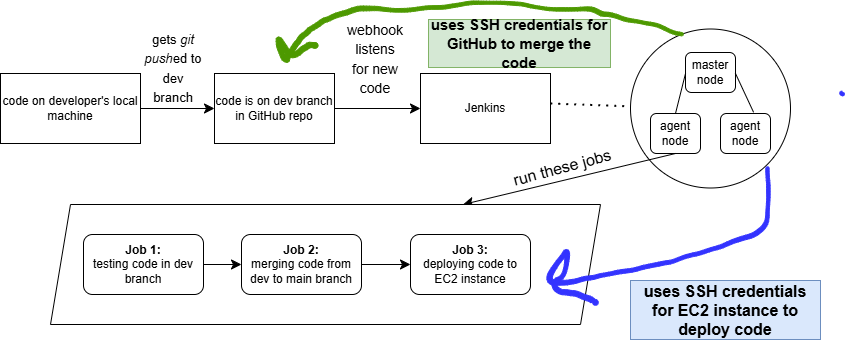

The diagram above was exported from draw.io. Its source (the exported page's mxGraphModel, read from the mxfile embedded in the PNG):
<mxGraphModel dx="1134" dy="726" grid="1" gridSize="10" guides="1" tooltips="1" connect="1" arrows="1" fold="1" page="1" pageScale="1" pageWidth="850" pageHeight="1100" math="0" shadow="0">
  <root>
    <mxCell id="0" />
    <mxCell id="1" parent="0" />
    <mxCell id="oary3M5H1PiuaiRoBWzX-5" style="edgeStyle=none;curved=1;rounded=0;orthogonalLoop=1;jettySize=auto;html=1;entryX=0;entryY=0.5;entryDx=0;entryDy=0;fontSize=12;startSize=8;endSize=8;" edge="1" parent="1" source="oary3M5H1PiuaiRoBWzX-1" target="oary3M5H1PiuaiRoBWzX-2">
      <mxGeometry relative="1" as="geometry" />
    </mxCell>
    <mxCell id="oary3M5H1PiuaiRoBWzX-1" value="code on developer's local machine" style="rounded=0;whiteSpace=wrap;html=1;" vertex="1" parent="1">
      <mxGeometry x="20" y="90" width="140" height="70" as="geometry" />
    </mxCell>
    <mxCell id="oary3M5H1PiuaiRoBWzX-6" style="edgeStyle=none;curved=1;rounded=0;orthogonalLoop=1;jettySize=auto;html=1;entryX=0;entryY=0.5;entryDx=0;entryDy=0;fontSize=12;startSize=8;endSize=8;" edge="1" parent="1" source="oary3M5H1PiuaiRoBWzX-2" target="oary3M5H1PiuaiRoBWzX-3">
      <mxGeometry relative="1" as="geometry" />
    </mxCell>
    <mxCell id="oary3M5H1PiuaiRoBWzX-2" value="code is on dev branch in GitHub repo" style="rounded=0;whiteSpace=wrap;html=1;" vertex="1" parent="1">
      <mxGeometry x="234" y="90" width="120" height="70" as="geometry" />
    </mxCell>
    <mxCell id="oary3M5H1PiuaiRoBWzX-3" value="Jenkins" style="rounded=0;whiteSpace=wrap;html=1;" vertex="1" parent="1">
      <mxGeometry x="440" y="90" width="130" height="70" as="geometry" />
    </mxCell>
    <mxCell id="oary3M5H1PiuaiRoBWzX-7" value="&lt;font style=&quot;font-size: 13px;&quot;&gt;gets &lt;i style=&quot;&quot;&gt;git push&lt;/i&gt;ed to dev branch&lt;/font&gt;" style="text;strokeColor=none;fillColor=none;html=1;align=center;verticalAlign=middle;whiteSpace=wrap;rounded=0;fontSize=16;" vertex="1" parent="1">
      <mxGeometry x="163" y="69" width="60" height="30" as="geometry" />
    </mxCell>
    <mxCell id="oary3M5H1PiuaiRoBWzX-9" value="&lt;font style=&quot;font-size: 14px;&quot;&gt;webhook listens for new code&lt;/font&gt;" style="text;strokeColor=none;fillColor=none;html=1;align=center;verticalAlign=middle;whiteSpace=wrap;rounded=0;fontSize=16;" vertex="1" parent="1">
      <mxGeometry x="365" y="60" width="60" height="30" as="geometry" />
    </mxCell>
    <mxCell id="oary3M5H1PiuaiRoBWzX-10" value="" style="ellipse;whiteSpace=wrap;html=1;" vertex="1" parent="1">
      <mxGeometry x="650" y="45.5" width="160" height="159" as="geometry" />
    </mxCell>
    <mxCell id="oary3M5H1PiuaiRoBWzX-11" value="" style="endArrow=none;dashed=1;html=1;dashPattern=1 3;strokeWidth=2;rounded=0;fontSize=12;startSize=8;endSize=8;curved=1;" edge="1" parent="1" target="oary3M5H1PiuaiRoBWzX-10">
      <mxGeometry width="50" height="50" relative="1" as="geometry">
        <mxPoint x="570" y="120" as="sourcePoint" />
        <mxPoint x="620" y="70" as="targetPoint" />
      </mxGeometry>
    </mxCell>
    <mxCell id="oary3M5H1PiuaiRoBWzX-12" value="master node" style="rounded=1;whiteSpace=wrap;html=1;" vertex="1" parent="1">
      <mxGeometry x="705" y="69" width="50" height="40" as="geometry" />
    </mxCell>
    <mxCell id="oary3M5H1PiuaiRoBWzX-13" value="agent node" style="rounded=1;whiteSpace=wrap;html=1;" vertex="1" parent="1">
      <mxGeometry x="670" y="130" width="50" height="40" as="geometry" />
    </mxCell>
    <mxCell id="oary3M5H1PiuaiRoBWzX-14" value="agent node" style="rounded=1;whiteSpace=wrap;html=1;" vertex="1" parent="1">
      <mxGeometry x="740" y="130" width="50" height="40" as="geometry" />
    </mxCell>
    <mxCell id="oary3M5H1PiuaiRoBWzX-15" value="" style="endArrow=none;html=1;rounded=0;fontSize=12;startSize=8;endSize=8;curved=1;exitX=0.5;exitY=0;exitDx=0;exitDy=0;" edge="1" parent="1" source="oary3M5H1PiuaiRoBWzX-13">
      <mxGeometry width="50" height="50" relative="1" as="geometry">
        <mxPoint x="655" y="140" as="sourcePoint" />
        <mxPoint x="705" y="90" as="targetPoint" />
      </mxGeometry>
    </mxCell>
    <mxCell id="oary3M5H1PiuaiRoBWzX-16" value="" style="endArrow=none;html=1;rounded=0;fontSize=12;startSize=8;endSize=8;curved=1;exitX=0.662;exitY=-0.029;exitDx=0;exitDy=0;exitPerimeter=0;" edge="1" parent="1" source="oary3M5H1PiuaiRoBWzX-14">
      <mxGeometry width="50" height="50" relative="1" as="geometry">
        <mxPoint x="745" y="130" as="sourcePoint" />
        <mxPoint x="755" y="90" as="targetPoint" />
      </mxGeometry>
    </mxCell>
    <mxCell id="oary3M5H1PiuaiRoBWzX-18" value="" style="endArrow=classic;html=1;rounded=0;fontSize=12;startSize=8;endSize=8;curved=1;exitX=0.5;exitY=1;exitDx=0;exitDy=0;entryX=0.75;entryY=0;entryDx=0;entryDy=0;" edge="1" parent="1" source="oary3M5H1PiuaiRoBWzX-13" target="oary3M5H1PiuaiRoBWzX-19">
      <mxGeometry width="50" height="50" relative="1" as="geometry">
        <mxPoint x="610" y="260" as="sourcePoint" />
        <mxPoint x="240" y="216" as="targetPoint" />
      </mxGeometry>
    </mxCell>
    <mxCell id="oary3M5H1PiuaiRoBWzX-19" value="" style="shape=parallelogram;perimeter=parallelogramPerimeter;whiteSpace=wrap;html=1;fixedSize=1;" vertex="1" parent="1">
      <mxGeometry x="70" y="221" width="550" height="120" as="geometry" />
    </mxCell>
    <mxCell id="oary3M5H1PiuaiRoBWzX-20" value="run these jobs" style="text;strokeColor=none;fillColor=none;html=1;align=center;verticalAlign=middle;whiteSpace=wrap;rounded=0;fontSize=16;rotation=-15;" vertex="1" parent="1">
      <mxGeometry x="522" y="169" width="120" height="30" as="geometry" />
    </mxCell>
    <mxCell id="oary3M5H1PiuaiRoBWzX-25" style="edgeStyle=none;curved=1;rounded=0;orthogonalLoop=1;jettySize=auto;html=1;fontSize=12;startSize=8;endSize=8;" edge="1" parent="1" source="oary3M5H1PiuaiRoBWzX-21" target="oary3M5H1PiuaiRoBWzX-22">
      <mxGeometry relative="1" as="geometry" />
    </mxCell>
    <mxCell id="oary3M5H1PiuaiRoBWzX-21" value="&lt;b&gt;Job 1:&lt;/b&gt;&lt;div&gt;testing code in dev branch&lt;/div&gt;" style="rounded=1;whiteSpace=wrap;html=1;" vertex="1" parent="1">
      <mxGeometry x="103" y="251" width="120" height="60" as="geometry" />
    </mxCell>
    <mxCell id="oary3M5H1PiuaiRoBWzX-26" style="edgeStyle=none;curved=1;rounded=0;orthogonalLoop=1;jettySize=auto;html=1;entryX=0;entryY=0.5;entryDx=0;entryDy=0;fontSize=12;startSize=8;endSize=8;" edge="1" parent="1" source="oary3M5H1PiuaiRoBWzX-22" target="oary3M5H1PiuaiRoBWzX-24">
      <mxGeometry relative="1" as="geometry" />
    </mxCell>
    <mxCell id="oary3M5H1PiuaiRoBWzX-22" value="&lt;b&gt;Job 2:&lt;/b&gt;&lt;div&gt;merging code from dev to main branch&lt;/div&gt;" style="rounded=1;whiteSpace=wrap;html=1;" vertex="1" parent="1">
      <mxGeometry x="261" y="251" width="120" height="60" as="geometry" />
    </mxCell>
    <mxCell id="oary3M5H1PiuaiRoBWzX-24" value="&lt;b&gt;Job 3:&lt;/b&gt;&lt;div&gt;deploying code to EC2 instance&lt;/div&gt;" style="rounded=1;whiteSpace=wrap;html=1;" vertex="1" parent="1">
      <mxGeometry x="430" y="251" width="120" height="60" as="geometry" />
    </mxCell>
    <mxCell id="oary3M5H1PiuaiRoBWzX-28" value="" style="shape=stencil(lZzZjlxHDkS/pl8TuS/PXv7DgOVRY2TJkGXP+O/NRONW3xusOgW9acmoyoVJBoPMeik//Pnxlz8+vOT457evX/774X+vv377+FJ+fMn59fPHD19fv9mfXspPL+WH3758/fCfr1/++vzr29//+GWP3H/6/cvf+xP+/4ZbK7SyUTn+8/YvrYf+9i8/vwE+vX4+A2aYTQExISClK6CFWAEwQpEplVBpSj20dQWk0GlKLcx5AdQVakNAvq6hjpAWAGpo4wpoDChhxSughEy7ZP8t35DCJEB2U4phZgDY512nVFaYtIYUogNEOrgY0tWWyggLAHOFcl1D6WHCSc8Z+vWkSwurIyAOBVTY1jn0Ahkg0jeYtcou1ZAIYDOWKdl9gHMwQJFF29nDSc8ahgBSSAMB+brovMKaACihX9eQZ2i0rTmMegX0wxzvA8xa5RtaaLStKeSoADy4eBjCCZDA+MYK4+o1su0b7NKYYeUrIKF5GyBdF53sIwhgbut6cKmHAbY0ui7aABl2abTQswIi2NKo6mYMkMAZj3KY2glQaErF7VJHdz9yqF0BdIFGOjbxDKBF2/1yi250DmZ8SQEd7kNfeuOefEO3wO4XDbZkgOhOOoP37sOdgwViAtjnNQWQaXTn+VJFR9YtTss3lFDgpHtxJ53RzRggCiDxovNhmydAIoA3vsiLTsrI1mGN98c7xzeRmjTze9dzHkcUfjRenNIIFebfpt6FgRvU7Ouvlm0+D6zICO3MMp7ctvFZcdvtiKePxscq4ykWNrNhHV/gJhtdzlPH03qznq+Np/kYu17fM58Ylo6vcGVsvCYAuD/VxdlbDHo0XjOSMMD+6zyc/2k82Ge9kdh3+6GEx8aLm+uHV7o/vivl5GTEUo+p9zfy+NRlPHHm6pzo4v33ATyigRpA3XrEPKHmgzadfChlhAYQQmtunTiFJVvdARYdcjz28Bxp6BSiC34FI40lWy0pgChCmS5wPAWk7ACwrZbOVfcNE076PZ07B3AGiG80AF3m0hy3a3jSxSVHBlj0DTZjx0+JDFo6J/c5DUwsLJ2TgGOABhHHABIRLE8g0cbyP5FUDEA+psRDGjgBiCQUl/tvANxpcyrKgOeRwd0HzMMQTrtESep2i10BHRa9ecpUQKFv6AexOadfYN7vke+cTdGUqnIvs1ZcQ3UZYTvC6X1A0Wi4WTydQ1b9YgNoStl5PpYYLUv2+RpdoBzv5Zxgrdlbq6VfcHBpuV0auEs7cXdXdEEUtf8u10XbJIkmJeeMbaNJ6k1OV93GQmto6r0306NdqsoMN5Whb6hK3cwtEFd9T+dO0tYC49vp3HVK5p5JUjFAvE5pC4D0DUkPrkwUnozsSATaZIK2NR6y6w3AabDtoYjPA5fgPGvlUzBTFcKdURgeB5W6ja9IG4bOv7Gndyyj3+SVB+Pl87duQBmn1kj64gwp1Ovnj4wZZ1VfMTpqClUl55mOf3kwXoT8yRlYOdjHbfw8Uu4H4+v1Ui4WUYqy8zXwAmQX+WM8lvQAIAte89Cf798wDTirPRkfrxu00kEd7o6/3e/ThkYcP64buiV9MIh4mOPNgBYSyOgUmooSje32df4jYnyN6kN7xzgQ9bzsApNQHl2FcB4c48F55aWfXygIOIWp4P4npUS2Xgr22TmghdlmPtKy2/6XI3V7cMFEyh2DkyK9wJO5R1FteXIJyzusjOypOYeVMKQ2VbzGxPvoSnDjiRCttVZz6AP2f7j7ktD+XdGxTy52aZa87Q0JwZAANpAELfVXez7w+VuhlgvPmpEBpFpnHoVuwAYUPQKKwXtK4hMLBtXNsiQKNzy0dWzhKWpTZczJmuNJa4byextPQWlpB4GNLzgfqWTYeumQpxrFDhpwxlMruHYApJv68QmD2FRWuYMSjF/aCmA2SiRiORl3opNYSiLsklHQWNrLsMdTP4ZKMn1yEIuqf9iCSZJJUZWuXaaEHb1zKRNqaRvgAhkFpj0liWSsB647np2KN0tzsV0hx0NoXccPWMAtkTqNp2LA946fqtUPLpZMF5lGyBjJdL3rSG4eRMrlIjdFGqeg7V4UjPTidOdAybqpSa+Ixaqql9KYPTndqoV/S30odS4u00jIJLLWnuZCe8t6XrY/KMO62lBFbS6pHjkjzj9pqWcHJWTS0QUNzqyG4xHk1KPuT+e2oqRKe68ssqk+1SdmSk48MlpDQSY5JtqxWJ60NdLOi2pCrnC229XQfmT+c6GUktV+7L4QKcgq1K6CQm1W1jcXMuN8tKKe1kukKasUNBPag6vdW2aCNTmtxe9+KipOO9IaUaKtqmNb5kANMlXLnJ2rlk1JaFso7TS1h9a4D+qoLJ+kR+rndJlYvYmjD8ZLJlk7ktyhtfhakMRNVWpqwla0pb0lZT1LMqQFtz8To1W9LuxQonqUwhF1l+qlz3JwyHD1osy9cSlr+WebITnRmw+5AZ4kk1UFmMRhODVVPHaxktbgDHs3NRJguOI997vugpXU7QrmS8lxSztKnNJylfKIrdBe95tMblyd70nJ2Om6T2rSzvImOkdfCp3ofH2tdSK5z65TbB5doI/Gu84grMw2x3axp3TrYO6ASTf26cOultGKfUtK4or61MbyXcCjNSwtzuzWIOqd8LXijN5l904MBVC5bndnuG+g8kBxLCdxlmWA6baVwk5xivDuWiVA1RqlmQYRNQNIQ/PCQm5pyqwX1rx23BNmh0JA6Ro5J/qu4pjCQHnRN1tx4uq7uQbezbI04gwk4tVLMejc9+siyVS4SzHpfLg1pmanVqEQYOMlhnMit99fXT+/4pWx8XJlKhPrqjemYImjul6JchSp7o9vWpPKLGR011/F44e6ucjCx1AeyOqr77rlRN139UYkvr5rOGIi7buSI3ID3/XMJUTfVR25Z8C9E+BEzneFcyj2Xees7e6u9vE9n+9qapETxa5Rkp8vtpuY/m7PVJ3ZrwokCvN+evLKXf9L7Z95R7/pLu/j6X71pE02BYVvGy9NJBX3s2edT8OeHMv78/X+dp5PceUx5LpbV1OuTr2X3WVYC3OB3vW+p1tXw33A0ABpAOJM3febRkxn7jzRitg2cOcRWMRHwneemfEtu/OQ7SnAv1ZCgH8PFZE47VYHB6CbuR8UupPGx3j1OKZz3kr9aU3lgIXcZrgXHgt97xiqmi/kEmOqCpi4f2Yslf13Iz/NaLktYt1wRnfMg592u/j6pL17C6/usSz9rsDMri9/oXY7i7qYHUP4HbXkHE9acg0g/eDvvXr3AU1Pektd/Npc3u9mfgY6u+OZ3Pm/C3Aipi1+Yj81e7WMOZItTZU1Cheddg1CAAm75lfUBjHLmLFsnLSDzjJmmpIBpFuhVBZ+s1NyGza1rqIqgqW0xMBWPc71BpjcQFHVsdaIMXc17dOrGdX31bX8tNMqOjjHIuuT+v1wP5vxZNFTebZlGqRGL9f537iZbi2XySYUmJYT+Q1ARQoDzKIAbCVaWsZvmX/vZGmdqDG9Xcs9In3WCeLE4sal6jtfUbGNebm2t3YrZz3c16UACtQbIJ3zHdsv9lFnBZD7XksfMjZ+2fL9vxj0HGB/eP+Bot9eP316+32j8//rDxrZP739GFL56V8=);lineShape=1;strokeColor=#4D9900;" vertex="1" parent="1">
      <mxGeometry x="295.6302230440292" y="17.46150238617065" width="407.2819930272637" height="61.561706674782585" as="geometry" />
    </mxCell>
    <mxCell id="oary3M5H1PiuaiRoBWzX-29" value="" style="shape=stencil(nZvbjtxGEkS/Zl6Jul+evd7/EGB5NVhZMmTtrv33zsKYFBnZfWgt4IdRu6KbVZWXiMzkS/7htw/vfn3/ksJvX798/vf7/73+9PXDS/7HS0qvnz68//L61f56yT++5B9+/vzl/b++fP7Pp5/e/v3ru7Vy/fXL5/+ub/j9DTfnVstCpfDH2ydxW/+y//75tv7j6ydZny/r89YCr5+X9XXrBde3cVnft55xfb9+v33QcP0M1/3GrUcGtCsg71t6Crg+UaxbGc8BMYQtyDP1rfbv+om5DT7V2S+AlLZ4s4nrI6WyNbaLIYC2TX6kLoB5Z3ntCshxy3xK9brpnLd8Y9sCqFvgPagztK1VBOR4BdgnZK5jm1dAiVshcx1buZ5SybyHw78OgN00/UJzj9S2SCGgbkMAnU+p7GdyAOyUyFrz7mBHkAlsS2nf4gkwyZbiVq+PVI9PHgPCA8CEPQwz72sgrmkrcHFjPAAMONbRNFTWvHXY9DhC9QEoW4JNj7Lf6wkwIHoPC6VyDxYraQ92JnKsZny0B0tnRQGT9mDBWH6h4yn1sQ0xvoEpsXdnGhb5wDR6213+BBj0SHWL119oYSvgDz1vYyqAondPGjVa3GPhY0BUF22WgSAr9qBBwACU49rcDeEAZLSlNvSmW9kCRL7WtuEABe6hVQ0zBiAXXd93dSD7igy2ZFtMUQEdjtWuaco9tC3TI4WtyyP1/dweAsw2y1QAbdrcJcmxsgOZQ/4V3A/AkVcfA9oDADmQRaF03bSZY6I9WGAcCiB/sNArTKAfB/0YEHdTOwARqYNltJoUQEy3uIszLw/wSGXs/OsEoDxteT9WBXSIS8YshBlbpIpwrMZdhgNU2nR2eiOjaZSkabcXND4jbKKADNDplIISXYvnlB+MQ5aiABJN2S5OAJZFYQ+5O/NueNPGgz2A9EM+4twJMAhgp37NQJZXKXob+ZcgYIAEN23yYrpfqOAPOaikMQBl0TQ1xxmZyBC9k6WsrAAiJ8lxvj7RgUyet6aAAje9dGFQAD5SUv1glItcNEW9aSN1lBRNDAvBMgAVBUxu96u1Gs8MJNnNXZICKJDFokzAqG+hR3L5wcg1uWiMWhMwACmUGFS8GgAVu/rPYG4ydlV4Wk9bbvsdndZjCtWEuNZT5N4rHqf1RDOSesL6fjI7ZbiDxU9Q7bNMAs7fVYlGxLqSW2+OWXG9hux+s75L9rdsDZEiOk5V2Ge08GaZOcD6tLObM0GicL1nsBMpRDKi9mw0NeH65pj2JIan9t8OMvPEX5RnZySEfSdzJ8lGPKSr/ZsUoPMcul9TAli6deIo7GLmWcCKRTdAinABnCIcHBJVER4E9MkWhqjgsZPuZ1sWlwx78eBZyJXsbSSG6ilatTUiWDBES6I0l4/w/MPxd7t0KkSoOrVUP+H7q8thCU26aIHKQiiZqMlrSXl139GT9UpVjuLns+eXEM0E8GCsx/qB3RGnlG/WTw3ptv7GAZIc0MQqjbEOPdGJFhfTnlNOAMryRoSEm82APN+o1nAAzDNtZ8QHIO6h7xldlEw2E0rAOPbq2wlAdmEMVpT15FqWJWORT7NsichNdL/AInOl76vtrZYP0fag8mlO5DfJyafV/SCtEtSWDJC/D2BJjjYdlFMYgDjO2rSYRsNu4TrWoYBEpxT3iHsCBNZbktQmi30DqLU2jMLp0D4nABUhlwRMeqx4cVm5rAGIS61fkHsYSGbXHuQe5l5EfwYQ+j4n9s1Wx9U50GQXFYJ96hQ/dWq3icHWF5yP4jEFJanrmCC4JlfMWhfBUUCasOuqadNBm07zqFY9AwznEJRF7ZSiczk016hDFZNbpMmVmpZTs7lKeWCFDTbX7wNYCtLQN5B7WpIbRe+ByNiquvh7IO7QVDHchL5Y93rdKclR2dK4gxRGLY2StRo70eCamTtE7bQZgDoL0XtcxszuNINxDSp+DW2Q2nqqcrom2ExY1qnahjB2RWURk82OjVG/KWvxe3XSKTVo59I4MQ1IJCV7ozLvUd8f3IHIKstH3IX0k/WS2UxTEeOuu4ucykDEeZqWyUzjFbivY8znVAaisvpRdD+VgchjumufcKm167RJ5/Jy1+e/KesM1WytYhXCdzcTaman2Ww9MUg3BtIKZuSuGrtV9HcndlYZC8tSvptLZazqGnAB6WndE+OpzEeywmn+nrHMlF0HsWCNJut+b1pjyX1/x5pI2pPoyd9vyqCu+UH2lh+sJ9V1jMSd12NZP1/j/+qt0HiMEsa1HmteIvfHMeLwd2scEROGpeyWFED0LyYNQQagLRvt0DMN3B1ygyWr6UZ7aLqHziMT3yZQTwC6hjh18LBzbWrRcNfLpH7G0qWy6Y6RZVX4uwJoYtRihfja6inTI1UHaFhg80V7A2Dzs6u2Xq167ilr2+dmGCC4YYDKAdJVIHrBm85OjK+RCZoeKFqR6wX105rTdYVyCmK5KevqGVlydqXaNVhCYbXryLUBMp3S1CBgRIdmUktwmTCheC9xT6wnAJl3SVq/t1yLv5CdLUUkI8UNvPWA91B85Avo06WpLG1cdiluxqJN1IBl6jDAGkUE866+kcVl+eournERpSY1jcbivWZ1oMYFtlq01dE60tTqxHu76aV0LQcbgIRvdbPyrfJ4Zti/70SdG0mdqFp2NRQJkPYZphOA9rAmUJ1aoJpIqyr3DUA3bYeog7iRZ1K7Fs0NcDNXq41v7vo19+5IC9zJDhpb60TN3JNyvjqZhPo3CgY/UtE8bfZL82uWZMVaK5ctFxWRPTSc5zQ6FYcCqHnR3ThaZSawBrfcvD8x4zWHJdP4GTmfcX8pl1loI7I+iib2yvJkdYCnAnCsqWlStHhO3Y7R3S8EvOkxNQgUbqrO4F7JGcgqV8nuekql82tFWat+pWL0nq7sVAq/6VRVx5WMBepVLJYXlyK/mNe1EmCUC99p6xqXjNSRyppDufcipnRxQznfmlKlhr4bqjM2Tg36VbS/msYSCLwH6SR/myF9CrhenMkoHIIZeg93LyMOFX53rzsOHe2KPMrm9xDr3R5EWsaMVdUFuHrcGtjkX9AhAyRkyzKkDoU0d5meZAekAWv9NcHdvPjr6qQ3LxY72h1QwXlPCPxS4VCyF+5epBQpw9Npq62p30+9qelYEvd2bf3o37N+aiK8eZ6pgeJmv1MN+uY8p6acm/uayrVv7OH/eJGd19sf396a//n148e3l+7P/1/fsreP3t7Qzz/+CQ==);lineShape=1;strokeColor=#3333FF;" vertex="1" parent="1">
      <mxGeometry x="566.3959629656447" y="183.2586337259462" width="223.29336132815342" height="138.44978882660186" as="geometry" />
    </mxCell>
    <mxCell id="oary3M5H1PiuaiRoBWzX-30" value="" style="shape=stencil(lVbLUsMwDPyaXDWWbPlxhvIfzNDSDKVl2vL6e2QySSq3EcPNcbKxV7sru/N3p+3j27ojdzofDy/rz/7pvO38fUfU77frY3+WUedXnb/bHI7r5+Phff80PL891i/r6PXwUf/wNeByASwVRe57mPERAv3OPAyAXb+/AJQIFBQgyIw3AAVSVgBOkJIJCKwAsUAOBoCBNIeMgMYKWTZAClAccF4GpASsSZcEriwDIkPWK6Bz4Nwygn1bJqmDM4QIBLEBBCBeBngPsSlTBDRYk5RJs04M0agrMYSklfOQ0VwBnfYGQrY4ULtCQHCGN+pr1P4mYEsHHL02AuomjRVmihOAgQ3ScxEvVkiGmapMTUbFLFbkJiNMVaLR8UuRc9qubAt34eZJajaVq4HRdq2higZAIqnLVGNrsK6hjzoQDN6QurYVrVxtPcaW+CoQc3O77b4r5YrdLKX5el2luUEvAsp/ABTBaW9kEc4gjbGtUnaAltJA2hlJQmvI4Ns+Jolyxv/FF5oASyc0CFw5VXqC2ZTAaRt5NPlGiDo7hKbt0I/lmM4GGk+L2xuiNp1iIoOA7Lfo5NhN9fok+fOoYmy+T0oAGcwXjk2/2w33lcv37QVFpobLjV/9AA==);lineShape=1;strokeColor=#3333FF;" vertex="1" parent="1">
      <mxGeometry x="859.1685007687811" y="107.64217169256563" width="4.604393588074995" height="4.606925970628351" as="geometry" />
    </mxCell>
    <mxCell id="oary3M5H1PiuaiRoBWzX-31" value="&lt;font style=&quot;font-size: 15px;&quot;&gt;uses SSH credentials for GitHub to merge the code&lt;/font&gt;" style="text;strokeColor=#82b366;fillColor=#d5e8d4;html=1;align=center;verticalAlign=middle;whiteSpace=wrap;rounded=0;fontSize=16;fontStyle=1" vertex="1" parent="1">
      <mxGeometry x="448" y="36" width="182" height="48.02" as="geometry" />
    </mxCell>
    <mxCell id="oary3M5H1PiuaiRoBWzX-32" value="uses SSH credentials for EC2 instance to deploy code" style="text;strokeColor=#6c8ebf;fillColor=#dae8fc;html=1;align=center;verticalAlign=middle;whiteSpace=wrap;rounded=0;fontSize=16;fontStyle=1" vertex="1" parent="1">
      <mxGeometry x="650" y="297" width="190" height="59" as="geometry" />
    </mxCell>
  </root>
</mxGraphModel>